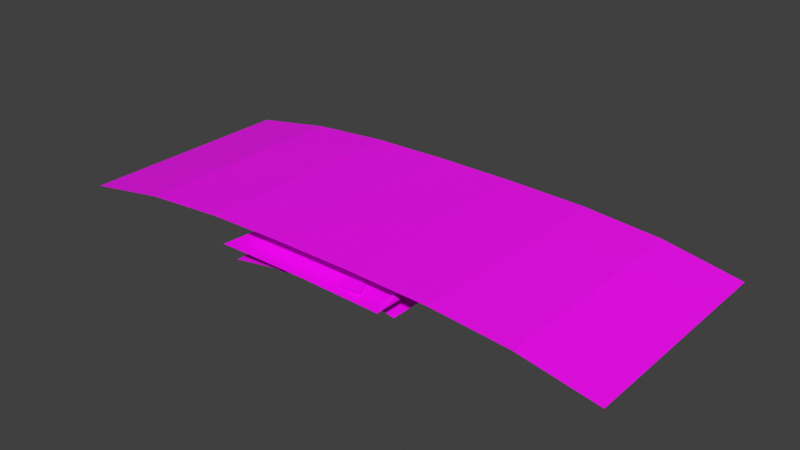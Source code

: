 # Source: Coupon.blend  (saved by Blender 3.0.42; exported with 4.5.12 LTS)
import bpy
from mathutils import Matrix  # noqa: F401  (used for matrix-valued properties, if any)

bpy.ops.wm.read_factory_settings(use_empty=True)
scene = bpy.context.scene
scene.name = 'Scene'

# ---- collections
col_collection = bpy.data.collections.new('Collection'); scene.collection.children.link(col_collection)

# ---- images (referenced by path relative to the original .blend; pixels are not part of the script)
import os
ASSET_DIR = os.environ.get("B2B_ASSET_DIR", "")  # directory of the original .blend (textures are referenced by path, not embedded)
HERE = os.path.dirname(os.path.abspath(__file__))  # packed textures are extracted next to this script under _unpacked/

def load_image(name, relpath, width, height, colorspace="sRGB"):
    """Load a texture the original file referenced (path relative to the .blend, or extracted next to this script)."""
    p = next((c for c in (os.path.join(HERE, relpath), os.path.join(ASSET_DIR, relpath)) if relpath and os.path.exists(c)), "")
    if p:
        img = bpy.data.images.load(p, check_existing=True)
        img.name = name
    else:  # same state as the original file: an image datablock whose file is absent (Cycles renders it pink)
        img = bpy.data.images.new(name, width, height)
        img.source = "FILE"
        img.filepath = "//" + (relpath or name)
    img.colorspace_settings.name = colorspace
    return img
img_t_coupon_n_png = load_image('T_Coupon_N.png', 'T_Coupon_N.png', 1024, 1024, 'sRGB')

# ---- materials (node trees are filled in below, after node groups)
mat_coupon = bpy.data.materials.new('Coupon')
mat_coupon.use_transparent_shadow = False

# ---- material node trees
mat_coupon.use_nodes = True; mat_coupon.node_tree.nodes.clear()
_N = mat_coupon.node_tree.nodes; _L = mat_coupon.node_tree.links
n0 = _N.new('ShaderNodeBsdfPrincipled'); n0.name = 'Principled BSDF'; n0.location = (10, 300)
n0.distribution = 'GGX'
n0.subsurface_method = 'RANDOM_WALK_SKIN'
n0.inputs[3].default_value = 1.45
n0.inputs[27].default_value = (0.0, 0.0, 0.0, 1.0)
n0.inputs[28].default_value = 1.0
n1 = _N.new('ShaderNodeOutputMaterial'); n1.name = 'Material Output'; n1.location = (300, 300)
n2 = _N.new('ShaderNodeTexImage'); n2.name = 'Image Texture'; n2.location = (-280, 280)
n2.image = img_t_coupon_n_png
_L.new(n0.outputs[0], n1.inputs[0])
_L.new(n2.outputs[0], n0.inputs[0])
n1.is_active_output = True

# ---- world
world_world = bpy.data.worlds.new('World'); scene.world = world_world
world_world.use_nodes = True; world_world.node_tree.nodes.clear()
_N = world_world.node_tree.nodes; _L = world_world.node_tree.links
n0 = _N.new('ShaderNodeOutputWorld'); n0.name = 'World Output'; n0.location = (300, 300)
n1 = _N.new('ShaderNodeBackground'); n1.name = 'Background'; n1.location = (10, 300)
n1.inputs[0].default_value = (0.05088, 0.05088, 0.05088, 1.0)
_L.new(n1.outputs[0], n0.inputs[0])
n0.is_active_output = True
world_world.color = (0.05088, 0.05088, 0.05088)
world_world.use_sun_shadow = False
world_world.sun_shadow_jitter_overblur = 0.0

# ---- meshes
me_plane_003 = bpy.data.meshes.new('Plane.003')
me_plane_003.from_pydata([(-1.0, -1.0, 0.0), (1.0, -1.0, 0.0), (-1.0, 1.0, 0.0), (1.0, 1.0, 0.0), (-1.0, 0.7143, 0.0), (-1.0, 0.4286, 0.0), (-1.0, 0.1429, 0.0), (-1.0, -0.1429, 0.0), (-1.0, -0.4286, 0.0), (-1.0, -0.7143, 0.0), (-0.7066, -0.9814, 0.005799), (-0.4174, -0.973, 0.008444), (-0.1307, -0.9707, 0.009158), (0.155, -0.9707, 0.009158), (0.4397, -0.973, 0.008444), (0.722, -0.9814, 0.005799), (1.0, -0.7143, 0.0), (1.0, -0.4286, 0.0), (1.0, -0.1429, 0.0), (1.0, 0.1429, 0.0), (1.0, 0.4286, 0.0), (1.0, 0.7143, 0.0), (0.722, 1.019, 0.005799), (0.4397, 1.027, 0.008444), (0.155, 1.029, 0.009158), (-0.1307, 1.029, 0.009158), (-0.4174, 1.027, 0.008444), (-0.7066, 1.019, 0.005799), (-0.7066, -0.6957, 0.005799), (-0.7066, -0.41, 0.005799), (-0.7066, -0.1243, 0.005799), (-0.7066, 0.1614, 0.005799), (-0.7066, 0.4471, 0.005799), (-0.7066, 0.7328, 0.005799), (-0.4174, -0.6873, 0.008444), (-0.4174, -0.4015, 0.008444), (-0.4174, -0.1158, 0.008444), (-0.4174, 0.1699, 0.008444), (-0.4174, 0.4556, 0.008444), (-0.4174, 0.7413, 0.008444), (-0.1307, -0.685, 0.009158), (-0.1307, -0.3993, 0.009158), (-0.1307, -0.1135, 0.009158), (-0.1307, 0.1722, 0.009158), (-0.1307, 0.4579, 0.009158), (-0.1307, 0.7436, 0.009158), (0.155, -0.685, 0.009158), (0.155, -0.3993, 0.009158), (0.155, -0.1135, 0.009158), (0.155, 0.1722, 0.009158), (0.155, 0.4579, 0.009158), (0.155, 0.7436, 0.009158), (0.4397, -0.6873, 0.008444), (0.4397, -0.4015, 0.008444), (0.4397, -0.1158, 0.008444), (0.4397, 0.1699, 0.008444), (0.4397, 0.4556, 0.008444), (0.4397, 0.7413, 0.008444), (0.722, -0.6957, 0.005799), (0.722, -0.41, 0.005799), (0.722, -0.1243, 0.005799), (0.722, 0.1614, 0.005799), (0.722, 0.4471, 0.005799), (0.722, 0.7328, 0.005799)], [], [(63, 21, 3, 22), (4, 33, 27, 2), (33, 39, 26, 27), (39, 45, 25, 26), (45, 51, 24, 25), (51, 57, 23, 24), (57, 63, 22, 23), (0, 10, 28, 9), (9, 28, 29, 8), (8, 29, 30, 7), (7, 30, 31, 6), (6, 31, 32, 5), (5, 32, 33, 4), (10, 11, 34, 28), (28, 34, 35, 29), (29, 35, 36, 30), (30, 36, 37, 31), (31, 37, 38, 32), (32, 38, 39, 33), (11, 12, 40, 34), (34, 40, 41, 35), (35, 41, 42, 36), (36, 42, 43, 37), (37, 43, 44, 38), (38, 44, 45, 39), (12, 13, 46, 40), (40, 46, 47, 41), (41, 47, 48, 42), (42, 48, 49, 43), (43, 49, 50, 44), (44, 50, 51, 45), (13, 14, 52, 46), (46, 52, 53, 47), (47, 53, 54, 48), (48, 54, 55, 49), (49, 55, 56, 50), (50, 56, 57, 51), (14, 15, 58, 52), (52, 58, 59, 53), (53, 59, 60, 54), (54, 60, 61, 55), (55, 61, 62, 56), (56, 62, 63, 57), (15, 1, 16, 58), (58, 16, 17, 59), (59, 17, 18, 60), (60, 18, 19, 61), (61, 19, 20, 62), (62, 20, 21, 63)])
_uv = me_plane_003.uv_layers.new(name='UVMap')
_uv.uv.foreach_set('vector', [0.861, 0.8664, 1.0, 0.8571, 1.0, 1.0, 0.861, 1.009, 0.0, 0.8571, 0.1467, 0.8664, 0.1467, 1.009, 0.0, 1.0, 0.1467, 0.8664, 0.2913, 0.8707, 0.2913, 1.014, 0.1467, 1.009, 0.2913, 0.8707, 0.4346, 0.8718, 0.4346, 1.015, 0.2913, 1.014, 0.4346, 0.8718, 0.5775, 0.8718, 0.5775, 1.015, 0.4346, 1.015, 0.5775, 0.8718, 0.7199, 0.8707, 0.7199, 1.014, 0.5775, 1.015, 0.7199, 0.8707, 0.861, 0.8664, 0.861, 1.009, 0.7199, 1.014, 0.0, 0.0, 0.1467, 0.009281, 0.1467, 0.1521, 0.0, 0.1429, 0.0, 0.1429, 0.1467, 0.1521, 0.1467, 0.295, 0.0, 0.2857, 0.0, 0.2857, 0.1467, 0.295, 0.1467, 0.4379, 0.0, 0.4286, 0.0, 0.4286, 0.1467, 0.4379, 0.1467, 0.5807, 0.0, 0.5714, 0.0, 0.5714, 0.1467, 0.5807, 0.1467, 0.7236, 0.0, 0.7143, 0.0, 0.7143, 0.1467, 0.7236, 0.1467, 0.8664, 0.0, 0.8571, 0.1467, 0.009281, 0.2913, 0.01351, 0.2913, 0.1564, 0.1467, 0.1521, 0.1467, 0.1521, 0.2913, 0.1564, 0.2913, 0.2992, 0.1467, 0.295, 0.1467, 0.295, 0.2913, 0.2992, 0.2913, 0.4421, 0.1467, 0.4379, 0.1467, 0.4379, 0.2913, 0.4421, 0.2913, 0.5849, 0.1467, 0.5807, 0.1467, 0.5807, 0.2913, 0.5849, 0.2913, 0.7278, 0.1467, 0.7236, 0.1467, 0.7236, 0.2913, 0.7278, 0.2913, 0.8707, 0.1467, 0.8664, 0.2913, 0.01351, 0.4346, 0.01465, 0.4346, 0.1575, 0.2913, 0.1564, 0.2913, 0.1564, 0.4346, 0.1575, 0.4346, 0.3004, 0.2913, 0.2992, 0.2913, 0.2992, 0.4346, 0.3004, 0.4346, 0.4432, 0.2913, 0.4421, 0.2913, 0.4421, 0.4346, 0.4432, 0.4346, 0.5861, 0.2913, 0.5849, 0.2913, 0.5849, 0.4346, 0.5861, 0.4346, 0.7289, 0.2913, 0.7278, 0.2913, 0.7278, 0.4346, 0.7289, 0.4346, 0.8718, 0.2913, 0.8707, 0.4346, 0.01465, 0.5775, 0.01465, 0.5775, 0.1575, 0.4346, 0.1575, 0.4346, 0.1575, 0.5775, 0.1575, 0.5775, 0.3004, 0.4346, 0.3004, 0.4346, 0.3004, 0.5775, 0.3004, 0.5775, 0.4432, 0.4346, 0.4432, 0.4346, 0.4432, 0.5775, 0.4432, 0.5775, 0.5861, 0.4346, 0.5861, 0.4346, 0.5861, 0.5775, 0.5861, 0.5775, 0.7289, 0.4346, 0.7289, 0.4346, 0.7289, 0.5775, 0.7289, 0.5775, 0.8718, 0.4346, 0.8718, 0.5775, 0.01465, 0.7199, 0.01351, 0.7199, 0.1564, 0.5775, 0.1575, 0.5775, 0.1575, 0.7199, 0.1564, 0.7199, 0.2992, 0.5775, 0.3004, 0.5775, 0.3004, 0.7199, 0.2992, 0.7199, 0.4421, 0.5775, 0.4432, 0.5775, 0.4432, 0.7199, 0.4421, 0.7199, 0.5849, 0.5775, 0.5861, 0.5775, 0.5861, 0.7199, 0.5849, 0.7199, 0.7278, 0.5775, 0.7289, 0.5775, 0.7289, 0.7199, 0.7278, 0.7199, 0.8707, 0.5775, 0.8718, 0.7199, 0.01351, 0.861, 0.009281, 0.861, 0.1521, 0.7199, 0.1564, 0.7199, 0.1564, 0.861, 0.1521, 0.861, 0.295, 0.7199, 0.2992, 0.7199, 0.2992, 0.861, 0.295, 0.861, 0.4379, 0.7199, 0.4421, 0.7199, 0.4421, 0.861, 0.4379, 0.861, 0.5807, 0.7199, 0.5849, 0.7199, 0.5849, 0.861, 0.5807, 0.861, 0.7236, 0.7199, 0.7278, 0.7199, 0.7278, 0.861, 0.7236, 0.861, 0.8664, 0.7199, 0.8707, 0.861, 0.009281, 1.0, 0.0, 1.0, 0.1429, 0.861, 0.1521, 0.861, 0.1521, 1.0, 0.1429, 1.0, 0.2857, 0.861, 0.295, 0.861, 0.295, 1.0, 0.2857, 1.0, 0.4286, 0.861, 0.4379, 0.861, 0.4379, 1.0, 0.4286, 1.0, 0.5714, 0.861, 0.5807, 0.861, 0.5807, 1.0, 0.5714, 1.0, 0.7143, 0.861, 0.7236, 0.861, 0.7236, 1.0, 0.7143, 1.0, 0.8571, 0.861, 0.8664])
me_plane_003.materials.append(mat_coupon)
me_plane_003.use_remesh_fix_poles = True
me_plane_003.use_remesh_preserve_attributes = False
me_plane_003.update()
me_plane_005 = bpy.data.meshes.new('Plane.005')
me_plane_005.from_pydata([(-0.3135, -0.9929, -0.006222), (-0.3135, 1.007, -0.006222), (-0.3135, 0.7214, -0.006222), (-0.3135, 0.4357, -0.006222), (-0.3135, 0.15, -0.006222), (-0.3135, -0.1357, -0.006222), (-0.3135, -0.4214, -0.006222), (-0.3135, -0.7072, -0.006222), (-0.02007, -0.9743, -0.0004226), (0.2691, 1.034, 0.002222), (-0.02007, 1.026, -0.0004226), (-0.02007, -0.6886, -0.0004226), (-0.02007, -0.4029, -0.0004226), (-0.02007, -0.1172, -0.0004226), (-0.02007, 0.1685, -0.0004226), (-0.02007, 0.4543, -0.0004226), (-0.02007, 0.74, -0.0004226), (0.3273, 1.035, 0.002367), (0.1304, -0.6842, 0.0009536), (0.1031, -0.1136, 0.000704), (0.1925, -0.9681, 0.001521), (0.1727, 0.4599, 0.00134), (0.2691, 0.7484, 0.002222), (0.1043, -0.3992, 0.0007143), (0.1273, 0.1729, 0.0009254)], [], [(2, 16, 10, 1), (16, 22, 9, 10), (0, 8, 11, 7), (7, 11, 12, 6), (6, 12, 13, 5), (5, 13, 14, 4), (4, 14, 15, 3), (3, 15, 16, 2), (8, 20, 18, 11), (11, 18, 23, 12), (12, 23, 19, 13), (13, 19, 24, 14), (14, 24, 21, 15), (15, 21, 22, 16), (17, 9, 22)])
_uv = me_plane_005.uv_layers.new(name='UVMap')
_uv.uv.foreach_set('vector', [0.0, 0.8571, 0.1467, 0.8664, 0.1467, 1.009, 0.0, 1.0, 0.1467, 0.8664, 0.2913, 0.8707, 0.2913, 1.014, 0.1467, 1.009, 0.0, 0.0, 0.1467, 0.009281, 0.1467, 0.1521, 0.0, 0.1429, 0.0, 0.1429, 0.1467, 0.1521, 0.1467, 0.295, 0.0, 0.2857, 0.0, 0.2857, 0.1467, 0.295, 0.1467, 0.4379, 0.0, 0.4286, 0.0, 0.4286, 0.1467, 0.4379, 0.1467, 0.5807, 0.0, 0.5714, 0.0, 0.5714, 0.1467, 0.5807, 0.1467, 0.7236, 0.0, 0.7143, 0.0, 0.7143, 0.1467, 0.7236, 0.1467, 0.8664, 0.0, 0.8571, 0.1467, 0.009281, 0.253, 0.01239, 0.2219, 0.1543, 0.1467, 0.1521, 0.1467, 0.1521, 0.2219, 0.1543, 0.2089, 0.2968, 0.1467, 0.295, 0.1467, 0.295, 0.2089, 0.2968, 0.2083, 0.4397, 0.1467, 0.4379, 0.1467, 0.4379, 0.2083, 0.4397, 0.2204, 0.5829, 0.1467, 0.5807, 0.1467, 0.5807, 0.2204, 0.5829, 0.2431, 0.7264, 0.1467, 0.7236, 0.1467, 0.7236, 0.2431, 0.7264, 0.2913, 0.8707, 0.1467, 0.8664, 0.3204, 1.014, 0.2913, 1.014, 0.2913, 0.8707])
me_plane_005.materials.append(mat_coupon)
me_plane_005.use_remesh_fix_poles = True
me_plane_005.use_remesh_preserve_attributes = False
me_plane_005.update()
me_plane_006 = bpy.data.meshes.new('Plane.006')
me_plane_006.from_pydata([(-0.1254, -0.9783, -0.003523), (0.1613, 1.024, -0.00281), (-0.1254, -0.6926, -0.003523), (-0.1254, -0.4069, -0.003523), (-0.1254, -0.1212, -0.003523), (-0.1254, 0.1645, -0.003523), (-0.1254, 0.4502, -0.003523), (-0.1516, 0.8341, -0.0005564), (0.1613, -0.4046, -0.00281), (0.1613, -0.1189, -0.00281), (0.1613, 0.1668, -0.00281), (0.1613, 0.4525, -0.00281), (0.1613, 0.7382, -0.00281), (0.135, -0.4076, 0.000157), (0.0851, -0.5926, 3.27e-05), (-0.3165, -0.3136, -0.002064), (0.2525, -0.02078, 0.000157), (-0.2934, 0.2585, -0.001853), (0.2764, 0.5506, 0.000157), (0.07391, -0.8784, 4.847e-06), (-0.09346, 1.12, -0.0004117), (-0.2283, -0.8824, -0.001257), (-0.2903, -0.5986, -0.001825), (-0.3176, -0.02792, -0.002075), (-0.2481, 0.5455, -0.001439), (0.1764, -0.3065, 0.000157), (0.2763, 0.2649, 0.000157), (0.2242, 1.122, 0.000157), (0.2656, 0.8364, 0.000157)], [], [(7, 12, 1, 20), (12, 28, 27, 1), (0, 19, 14, 2), (2, 14, 13, 8, 3), (3, 8, 9, 4), (4, 9, 10, 5), (5, 10, 11, 6), (6, 11, 12, 7), (8, 25, 16, 9), (9, 16, 26, 10), (10, 26, 18, 11), (11, 18, 28, 12), (22, 21, 0, 2), (23, 15, 3, 4), (24, 17, 5, 6), (15, 22, 2, 3), (17, 23, 4, 5), (7, 24, 6), (13, 25, 8)])
_uv = me_plane_006.uv_layers.new(name='UVMap')
_uv.uv.foreach_set('vector', [0.2913, 0.8707, 0.4346, 0.8718, 0.4346, 1.015, 0.3204, 1.014, 0.4346, 0.8718, 0.4999, 0.8718, 0.4792, 1.015, 0.4346, 1.015, 0.2913, 0.01351, 0.4041, 0.01441, 0.4097, 0.1573, 0.2913, 0.1564, 0.2913, 0.1564, 0.4097, 0.1573, 0.4346, 0.2498, 0.4346, 0.3004, 0.2913, 0.2992, 0.2913, 0.2992, 0.4346, 0.3004, 0.4346, 0.4432, 0.2913, 0.4421, 0.2913, 0.4421, 0.4346, 0.4432, 0.4346, 0.5861, 0.2913, 0.5849, 0.2913, 0.5849, 0.4346, 0.5861, 0.4346, 0.7289, 0.2913, 0.7278, 0.2913, 0.7278, 0.4346, 0.7289, 0.4346, 0.8718, 0.2913, 0.8707, 0.4346, 0.3004, 0.4553, 0.3004, 0.4933, 0.4432, 0.4346, 0.4432, 0.4346, 0.4432, 0.4933, 0.4432, 0.5053, 0.5861, 0.4346, 0.5861, 0.4346, 0.5861, 0.5053, 0.5861, 0.5053, 0.7289, 0.4346, 0.7289, 0.4346, 0.7289, 0.5053, 0.7289, 0.4999, 0.8718, 0.4346, 0.8718, 0.2219, 0.1543, 0.253, 0.01239, 0.2913, 0.01351, 0.2913, 0.1564, 0.2083, 0.4397, 0.2089, 0.2968, 0.2913, 0.2992, 0.2913, 0.4421, 0.2431, 0.7264, 0.2204, 0.5829, 0.2913, 0.5849, 0.2913, 0.7278, 0.2089, 0.2968, 0.2219, 0.1543, 0.2913, 0.1564, 0.2913, 0.2992, 0.2204, 0.5829, 0.2083, 0.4397, 0.2913, 0.4421, 0.2913, 0.5849, 0.2913, 0.8707, 0.2431, 0.7264, 0.2913, 0.7278, 0.4346, 0.2498, 0.4553, 0.3004, 0.4346, 0.3004])
me_plane_006.materials.append(mat_coupon)
me_plane_006.use_remesh_fix_poles = True
me_plane_006.use_remesh_preserve_attributes = False
me_plane_006.update()
me_plane_007 = bpy.data.meshes.new('Plane.007')
me_plane_007.from_pydata([(-0.2818, -1.056, 0.0008829), (0.003877, -1.056, 0.0008829), (0.2886, -1.058, 0.0001696), (0.003877, 0.9439, 0.0008829), (-0.2818, -0.7703, 0.0008829), (0.003877, -0.7703, 0.0008829), (0.003877, -0.4846, 0.0008829), (0.003877, -0.1989, 0.0008829), (0.003877, 0.08681, 0.0008829), (0.003877, 0.3725, 0.0008829), (0.003877, 0.6582, 0.0008829), (0.2886, -0.7726, 0.0001696), (0.2886, -0.4869, 0.0001696), (0.2624, -0.1031, 0.003136), (-0.1927, 0.9439, 0.0008829), (-0.1513, 0.6582, 0.0008829), (0.1989, 0.4689, 0.003295), (0.2826, -0.3894, 0.002947), (-0.2405, -0.4846, 0.0008829), (0.2787, -0.9607, 0.002984), (-0.1405, 0.08681, 0.0008829), (0.2846, -0.6751, 0.002928), (0.1425, 0.7551, 0.003437), (0.08966, 1.041, 0.003569), (-0.3318, -0.7707, 0.0007587), (-0.343, -1.057, 0.0007308), (-0.1644, -0.1989, 0.0008829), (-0.1405, 0.3725, 0.0008829), (0.2371, 0.1829, 0.0032), (-0.2818, -0.5857, 0.0008829)], [], [(10, 22, 23, 3), (0, 1, 5, 4), (4, 5, 6, 18, 29), (1, 2, 11, 5), (5, 11, 12, 6), (6, 12, 13, 7), (7, 13, 28, 8), (8, 28, 16, 9), (9, 16, 22, 10), (2, 19, 21, 11), (11, 21, 17, 12), (12, 17, 13), (24, 25, 0, 4), (26, 18, 6, 7), (27, 20, 8, 9), (14, 15, 10, 3), (29, 24, 4), (20, 26, 7, 8), (15, 27, 9, 10)])
_uv = me_plane_007.uv_layers.new(name='UVMap')
_uv.uv.foreach_set('vector', [0.5775, 0.8718, 0.6599, 0.8711, 0.6335, 1.014, 0.5775, 1.015, 0.4346, 0.01465, 0.5775, 0.01465, 0.5775, 0.1575, 0.4346, 0.1575, 0.4346, 0.1575, 0.5775, 0.1575, 0.5775, 0.3004, 0.4553, 0.3004, 0.4346, 0.2498, 0.5775, 0.01465, 0.7199, 0.01351, 0.7199, 0.1564, 0.5775, 0.1575, 0.5775, 0.1575, 0.7199, 0.1564, 0.7199, 0.2992, 0.5775, 0.3004, 0.5775, 0.3004, 0.7199, 0.2992, 0.7199, 0.4421, 0.5775, 0.4432, 0.5775, 0.4432, 0.7199, 0.4421, 0.7072, 0.585, 0.5775, 0.5861, 0.5775, 0.5861, 0.7072, 0.585, 0.6881, 0.7281, 0.5775, 0.7289, 0.5775, 0.7289, 0.6881, 0.7281, 0.6599, 0.8711, 0.5775, 0.8718, 0.7199, 0.01351, 0.728, 0.01327, 0.731, 0.156, 0.7199, 0.1564, 0.7199, 0.1564, 0.731, 0.156, 0.73, 0.2989, 0.7199, 0.2992, 0.7199, 0.2992, 0.73, 0.2989, 0.7199, 0.4421, 0.4097, 0.1573, 0.4041, 0.01441, 0.4346, 0.01465, 0.4346, 0.1575, 0.4933, 0.4432, 0.4553, 0.3004, 0.5775, 0.3004, 0.5775, 0.4432, 0.5053, 0.7289, 0.5053, 0.5861, 0.5775, 0.5861, 0.5775, 0.7289, 0.4792, 1.015, 0.4999, 0.8718, 0.5775, 0.8718, 0.5775, 1.015, 0.4346, 0.2498, 0.4097, 0.1573, 0.4346, 0.1575, 0.5053, 0.5861, 0.4933, 0.4432, 0.5775, 0.4432, 0.5775, 0.5861, 0.4999, 0.8718, 0.5053, 0.7289, 0.5775, 0.7289, 0.5775, 0.8718])
me_plane_007.materials.append(mat_coupon)
me_plane_007.use_remesh_fix_poles = True
me_plane_007.use_remesh_preserve_attributes = False
me_plane_007.update()
me_plane_008 = bpy.data.meshes.new('Plane.008')
me_plane_008.from_pydata([(0.2809, -0.8563, -0.006933), (0.2809, 1.144, -0.006933), (0.00289, -0.8377, -0.001134), (0.2809, -0.5706, -0.006933), (0.2809, -0.2849, -0.006933), (0.2809, 0.0008523, -0.006933), (0.2809, 0.2866, -0.006933), (0.2809, 0.5723, -0.006933), (0.2809, 0.858, -0.006933), (0.00289, 1.162, -0.001134), (-0.2793, 1.171, 0.001511), (-0.2793, 0.3136, 0.001511), (-0.2793, 0.5993, 0.001511), (-0.2793, 0.885, 0.001511), (0.00289, -0.552, -0.001134), (0.00289, -0.2663, -0.001134), (0.00289, 0.01941, -0.001134), (0.00289, 0.3051, -0.001134), (0.00289, 0.5908, -0.001134), (0.00289, 0.8766, -0.001134), (-0.4521, 1.172, 0.001944), (-0.3993, 0.886, 0.001811), (-0.3047, 0.3138, 0.001574), (-0.2571, -0.5442, 0.001303), (-0.2591, -0.2584, 0.001321), (-0.3428, 0.5998, 0.00167), (-0.263, -0.8298, 0.001358), (-0.2793, 0.02788, 0.001511)], [], [(19, 8, 1, 9), (13, 19, 9, 10), (27, 16, 17, 11), (11, 17, 18, 12), (12, 18, 19, 13), (2, 0, 3, 14), (14, 3, 4, 15), (15, 4, 5, 16), (16, 5, 6, 17), (17, 6, 7, 18), (18, 7, 8, 19), (24, 23, 14, 15), (20, 21, 13, 10), (25, 22, 11, 12), (23, 26, 2, 14), (27, 24, 15, 16), (22, 27, 11), (21, 25, 12, 13)])
_uv = me_plane_008.uv_layers.new(name='UVMap')
_uv.uv.foreach_set('vector', [0.861, 0.8664, 1.0, 0.8571, 1.0, 1.0, 0.861, 1.009, 0.7199, 0.8707, 0.861, 0.8664, 0.861, 1.009, 0.7199, 1.014, 0.7199, 0.4421, 0.861, 0.4379, 0.861, 0.5807, 0.7199, 0.5849, 0.7199, 0.5849, 0.861, 0.5807, 0.861, 0.7236, 0.7199, 0.7278, 0.7199, 0.7278, 0.861, 0.7236, 0.861, 0.8664, 0.7199, 0.8707, 0.861, 0.009281, 1.0, 0.0, 1.0, 0.1429, 0.861, 0.1521, 0.861, 0.1521, 1.0, 0.1429, 1.0, 0.2857, 0.861, 0.295, 0.861, 0.295, 1.0, 0.2857, 1.0, 0.4286, 0.861, 0.4379, 0.861, 0.4379, 1.0, 0.4286, 1.0, 0.5714, 0.861, 0.5807, 0.861, 0.5807, 1.0, 0.5714, 1.0, 0.7143, 0.861, 0.7236, 0.861, 0.7236, 1.0, 0.7143, 1.0, 0.8571, 0.861, 0.8664, 0.73, 0.2989, 0.731, 0.156, 0.861, 0.1521, 0.861, 0.295, 0.6335, 1.014, 0.6599, 0.8711, 0.7199, 0.8707, 0.7199, 1.014, 0.6881, 0.7281, 0.7072, 0.585, 0.7199, 0.5849, 0.7199, 0.7278, 0.731, 0.156, 0.728, 0.01327, 0.861, 0.009281, 0.861, 0.1521, 0.7199, 0.4421, 0.73, 0.2989, 0.861, 0.295, 0.861, 0.4379, 0.7072, 0.585, 0.7199, 0.4421, 0.7199, 0.5849, 0.6599, 0.8711, 0.6881, 0.7281, 0.7199, 0.7278, 0.7199, 0.8707])
me_plane_008.materials.append(mat_coupon)
me_plane_008.use_remesh_fix_poles = True
me_plane_008.use_remesh_preserve_attributes = False
me_plane_008.update()

# ---- objects
ob_coupon_full = bpy.data.objects.new('Coupon_Full', me_plane_003)
ob_coupon_1stpiece = bpy.data.objects.new('Coupon_1stPiece', me_plane_005)
ob_coupon_2ndpiece = bpy.data.objects.new('Coupon_2ndPiece', me_plane_006)
ob_coupon_3rdpiece = bpy.data.objects.new('Coupon_3rdPiece', me_plane_007)
ob_coupon_4thpiece = bpy.data.objects.new('Coupon_4thPiece', me_plane_008)

# ---- transforms, parenting, visibility, modifiers, constraints
ob_coupon_full.location = (0.0, 0.0, 0.0)
ob_coupon_full.scale = (7.33, 2.932, 58.64)
ob_coupon_1stpiece.location = (0.0, 0.0, 0.0)
ob_coupon_1stpiece.scale = (7.33, 2.932, 58.64)
ob_coupon_2ndpiece.location = (0.0, 0.0, 0.0)
ob_coupon_2ndpiece.scale = (7.33, 2.932, 58.64)
ob_coupon_3rdpiece.location = (0.0, 0.0, 0.0)
ob_coupon_3rdpiece.scale = (7.33, 2.932, 58.64)
ob_coupon_4thpiece.location = (0.0, 0.0, 0.0)
ob_coupon_4thpiece.scale = (7.33, 2.932, 58.64)

# ---- collection membership
col_collection.objects.link(ob_coupon_full)
col_collection.objects.link(ob_coupon_1stpiece)
col_collection.objects.link(ob_coupon_2ndpiece)
col_collection.objects.link(ob_coupon_3rdpiece)
col_collection.objects.link(ob_coupon_4thpiece)

# ---- scene / render settings (as saved in the file)
scene.frame_start = 1; scene.frame_end = 250; scene.frame_set(1)
scene.render.engine = 'BLENDER_EEVEE_NEXT'
scene.cycles.sampling_pattern = 'TABULATED_SOBOL'
scene.cycles.use_light_tree = False
scene.view_settings.view_transform = 'Standard'
bpy.context.view_layer.update()

# ---- added for rendering (the .blend has no active camera and no usable light): camera, sun
cam_auto = bpy.data.cameras.new('AutoCamera')
cam_auto.lens = 50.0
cam_auto.sensor_width = 36.0
cam_auto.clip_end = 1000.0
ob_auto_camera = bpy.data.objects.new('AutoCamera', cam_auto)
scene.collection.objects.link(ob_auto_camera)
ob_auto_camera.location = (14.8782, -17.687, 11.9678)
ob_auto_camera.rotation_euler = (1.09748, -7.21219e-08, 0.694738)
scene.camera = ob_auto_camera
light_auto_sun = bpy.data.lights.new('AutoSun', 'SUN')
light_auto_sun.energy = 3.0
light_auto_sun.angle = 0.0523599
ob_auto_sun = bpy.data.objects.new('AutoSun', light_auto_sun)
scene.collection.objects.link(ob_auto_sun)
ob_auto_sun.rotation_euler = (0.872665, 0.174533, 0.523599)
bpy.context.view_layer.update()
